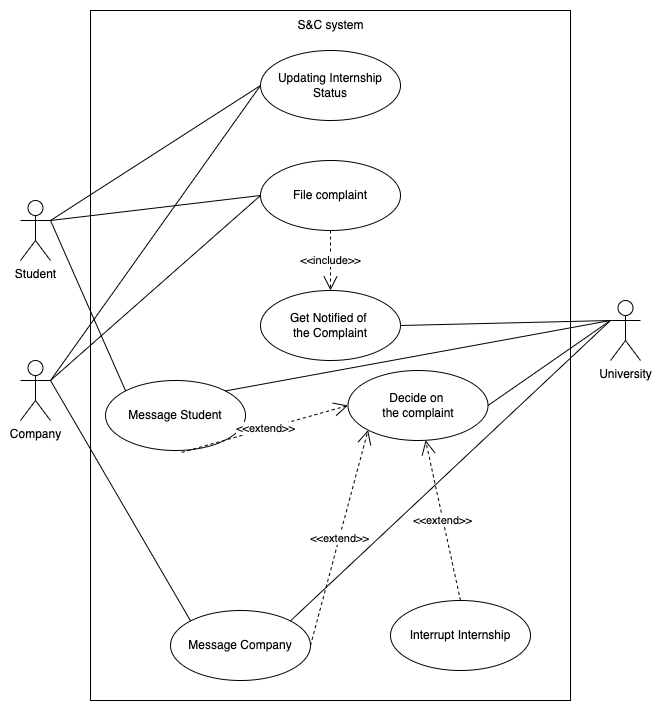

The diagram above was exported from draw.io. Its source (the exported page's mxGraphModel, read from the mxfile embedded in the PNG):
<mxGraphModel dx="1451" dy="917" grid="1" gridSize="10" guides="1" tooltips="1" connect="1" arrows="1" fold="1" page="1" pageScale="1" pageWidth="850" pageHeight="1100" math="0" shadow="0">
  <root>
    <mxCell id="0" />
    <mxCell id="1" parent="0" />
    <mxCell id="2" value="University" style="shape=umlActor;verticalLabelPosition=bottom;verticalAlign=top;html=1;" vertex="1" parent="1">
      <mxGeometry x="760" y="1360" width="30" height="60" as="geometry" />
    </mxCell>
    <mxCell id="3" value="Student" style="shape=umlActor;verticalLabelPosition=bottom;verticalAlign=top;html=1;" vertex="1" parent="1">
      <mxGeometry x="170" y="1260" width="30" height="60" as="geometry" />
    </mxCell>
    <mxCell id="4" value="" style="rounded=0;whiteSpace=wrap;html=1;" vertex="1" parent="1">
      <mxGeometry x="240" y="1070" width="480" height="690" as="geometry" />
    </mxCell>
    <mxCell id="5" value="S&amp;amp;C system" style="text;html=1;align=center;verticalAlign=middle;whiteSpace=wrap;rounded=0;" vertex="1" parent="1">
      <mxGeometry x="422.5" y="1070" width="115" height="30" as="geometry" />
    </mxCell>
    <mxCell id="6" value="Updating Internship Status" style="ellipse;whiteSpace=wrap;html=1;" vertex="1" parent="1">
      <mxGeometry x="410" y="1110" width="140" height="70" as="geometry" />
    </mxCell>
    <mxCell id="7" value="File complaint" style="ellipse;whiteSpace=wrap;html=1;" vertex="1" parent="1">
      <mxGeometry x="410" y="1220" width="140" height="70" as="geometry" />
    </mxCell>
    <mxCell id="8" value="" style="endArrow=none;html=1;rounded=0;exitX=1;exitY=0.3333333333333333;exitDx=0;exitDy=0;exitPerimeter=0;entryX=0;entryY=0.5;entryDx=0;entryDy=0;" edge="1" source="3" target="6" parent="1">
      <mxGeometry width="50" height="50" relative="1" as="geometry">
        <mxPoint x="210" y="1140" as="sourcePoint" />
        <mxPoint x="250" y="1140" as="targetPoint" />
      </mxGeometry>
    </mxCell>
    <mxCell id="9" value="Company" style="shape=umlActor;verticalLabelPosition=bottom;verticalAlign=top;html=1;" vertex="1" parent="1">
      <mxGeometry x="170" y="1420" width="30" height="60" as="geometry" />
    </mxCell>
    <mxCell id="10" value="" style="endArrow=none;html=1;rounded=0;entryX=0;entryY=0.5;entryDx=0;entryDy=0;exitX=1;exitY=0.3333333333333333;exitDx=0;exitDy=0;exitPerimeter=0;" edge="1" source="9" target="6" parent="1">
      <mxGeometry width="50" height="50" relative="1" as="geometry">
        <mxPoint x="350" y="1230" as="sourcePoint" />
        <mxPoint x="400" y="1180" as="targetPoint" />
      </mxGeometry>
    </mxCell>
    <mxCell id="11" value="" style="endArrow=none;html=1;rounded=0;entryX=0;entryY=0.5;entryDx=0;entryDy=0;exitX=1;exitY=0.3333333333333333;exitDx=0;exitDy=0;exitPerimeter=0;" edge="1" source="3" target="7" parent="1">
      <mxGeometry width="50" height="50" relative="1" as="geometry">
        <mxPoint x="340" y="1260" as="sourcePoint" />
        <mxPoint x="390" y="1210" as="targetPoint" />
      </mxGeometry>
    </mxCell>
    <mxCell id="12" value="" style="endArrow=none;html=1;rounded=0;entryX=0;entryY=0.5;entryDx=0;entryDy=0;exitX=1;exitY=0.3333333333333333;exitDx=0;exitDy=0;exitPerimeter=0;" edge="1" source="9" target="7" parent="1">
      <mxGeometry width="50" height="50" relative="1" as="geometry">
        <mxPoint x="300" y="1320" as="sourcePoint" />
        <mxPoint x="350" y="1270" as="targetPoint" />
      </mxGeometry>
    </mxCell>
    <mxCell id="13" value="Get Notified of&amp;nbsp;&lt;div&gt;the Complaint&lt;/div&gt;" style="ellipse;whiteSpace=wrap;html=1;" vertex="1" parent="1">
      <mxGeometry x="410" y="1350" width="140" height="70" as="geometry" />
    </mxCell>
    <mxCell id="14" value="&amp;lt;&amp;lt;include&amp;gt;&amp;gt;" style="endArrow=open;endSize=12;dashed=1;html=1;rounded=0;exitX=0.5;exitY=1;exitDx=0;exitDy=0;entryX=0.5;entryY=0;entryDx=0;entryDy=0;" edge="1" source="7" target="13" parent="1">
      <mxGeometry width="160" relative="1" as="geometry">
        <mxPoint x="270" y="1320" as="sourcePoint" />
        <mxPoint x="430" y="1320" as="targetPoint" />
      </mxGeometry>
    </mxCell>
    <mxCell id="15" value="" style="endArrow=none;html=1;rounded=0;exitX=1;exitY=0.5;exitDx=0;exitDy=0;entryX=0;entryY=0.3333333333333333;entryDx=0;entryDy=0;entryPerimeter=0;" edge="1" source="13" target="2" parent="1">
      <mxGeometry width="50" height="50" relative="1" as="geometry">
        <mxPoint x="587.5" y="1330" as="sourcePoint" />
        <mxPoint x="637.5" y="1280" as="targetPoint" />
      </mxGeometry>
    </mxCell>
    <mxCell id="16" value="Decide on&amp;nbsp;&lt;div&gt;the complaint&lt;/div&gt;" style="ellipse;whiteSpace=wrap;html=1;" vertex="1" parent="1">
      <mxGeometry x="497.5" y="1430" width="140" height="70" as="geometry" />
    </mxCell>
    <mxCell id="17" value="" style="endArrow=none;html=1;rounded=0;exitX=1;exitY=0.5;exitDx=0;exitDy=0;entryX=0;entryY=0.3333333333333333;entryDx=0;entryDy=0;entryPerimeter=0;" edge="1" source="16" target="2" parent="1">
      <mxGeometry width="50" height="50" relative="1" as="geometry">
        <mxPoint x="587.5" y="1450" as="sourcePoint" />
        <mxPoint x="740" y="1140" as="targetPoint" />
      </mxGeometry>
    </mxCell>
    <mxCell id="18" value="&amp;lt;&amp;lt;extend&amp;gt;&amp;gt;" style="endArrow=open;endSize=12;dashed=1;html=1;rounded=0;exitX=0.5;exitY=0;exitDx=0;exitDy=0;" edge="1" source="19" target="16" parent="1">
      <mxGeometry width="160" relative="1" as="geometry">
        <mxPoint x="330" y="1390" as="sourcePoint" />
        <mxPoint x="330" y="1450" as="targetPoint" />
      </mxGeometry>
    </mxCell>
    <mxCell id="19" value="Interrupt Internship" style="ellipse;whiteSpace=wrap;html=1;" vertex="1" parent="1">
      <mxGeometry x="540" y="1660" width="140" height="70" as="geometry" />
    </mxCell>
    <mxCell id="20" value="Message Student" style="ellipse;whiteSpace=wrap;html=1;" vertex="1" parent="1">
      <mxGeometry x="255" y="1440" width="140" height="70" as="geometry" />
    </mxCell>
    <mxCell id="21" value="Message Company" style="ellipse;whiteSpace=wrap;html=1;" vertex="1" parent="1">
      <mxGeometry x="320" y="1670" width="140" height="70" as="geometry" />
    </mxCell>
    <mxCell id="22" value="&amp;lt;&amp;lt;extend&amp;gt;&amp;gt;" style="endArrow=open;endSize=12;dashed=1;html=1;rounded=0;exitX=1;exitY=0.5;exitDx=0;exitDy=0;entryX=0;entryY=1;entryDx=0;entryDy=0;" edge="1" source="21" target="16" parent="1">
      <mxGeometry width="160" relative="1" as="geometry">
        <mxPoint x="637.5" y="1590" as="sourcePoint" />
        <mxPoint x="637.5" y="1530" as="targetPoint" />
      </mxGeometry>
    </mxCell>
    <mxCell id="23" value="&amp;lt;&amp;lt;extend&amp;gt;&amp;gt;" style="endArrow=open;endSize=12;dashed=1;html=1;rounded=0;exitX=0.544;exitY=1.027;exitDx=0;exitDy=0;entryX=0;entryY=0.5;entryDx=0;entryDy=0;exitPerimeter=0;" edge="1" source="20" target="16" parent="1">
      <mxGeometry width="160" relative="1" as="geometry">
        <mxPoint x="354.58000000000004" y="1590" as="sourcePoint" />
        <mxPoint x="354.58000000000004" y="1530" as="targetPoint" />
      </mxGeometry>
    </mxCell>
    <mxCell id="24" value="" style="endArrow=none;html=1;rounded=0;exitX=0;exitY=0;exitDx=0;exitDy=0;entryX=1;entryY=0.3333333333333333;entryDx=0;entryDy=0;entryPerimeter=0;" edge="1" source="20" target="3" parent="1">
      <mxGeometry width="50" height="50" relative="1" as="geometry">
        <mxPoint x="345" y="1390" as="sourcePoint" />
        <mxPoint x="395" y="1340" as="targetPoint" />
      </mxGeometry>
    </mxCell>
    <mxCell id="25" value="" style="endArrow=none;html=1;rounded=0;exitX=0;exitY=0;exitDx=0;exitDy=0;entryX=1;entryY=0.3333333333333333;entryDx=0;entryDy=0;entryPerimeter=0;" edge="1" source="21" target="9" parent="1">
      <mxGeometry width="50" height="50" relative="1" as="geometry">
        <mxPoint x="290" y="1580" as="sourcePoint" />
        <mxPoint x="220" y="1260" as="targetPoint" />
      </mxGeometry>
    </mxCell>
    <mxCell id="26" value="" style="endArrow=none;html=1;rounded=0;exitX=1;exitY=0;exitDx=0;exitDy=0;entryX=0;entryY=0.3333333333333333;entryDx=0;entryDy=0;entryPerimeter=0;" edge="1" source="20" target="2" parent="1">
      <mxGeometry width="50" height="50" relative="1" as="geometry">
        <mxPoint x="395" y="1380" as="sourcePoint" />
        <mxPoint x="445" y="1330" as="targetPoint" />
      </mxGeometry>
    </mxCell>
    <mxCell id="27" value="" style="endArrow=none;html=1;rounded=0;entryX=1;entryY=0;entryDx=0;entryDy=0;exitX=0;exitY=0.3333333333333333;exitDx=0;exitDy=0;exitPerimeter=0;" edge="1" source="2" target="21" parent="1">
      <mxGeometry width="50" height="50" relative="1" as="geometry">
        <mxPoint x="550" y="1600" as="sourcePoint" />
        <mxPoint x="320" y="1485" as="targetPoint" />
      </mxGeometry>
    </mxCell>
  </root>
</mxGraphModel>